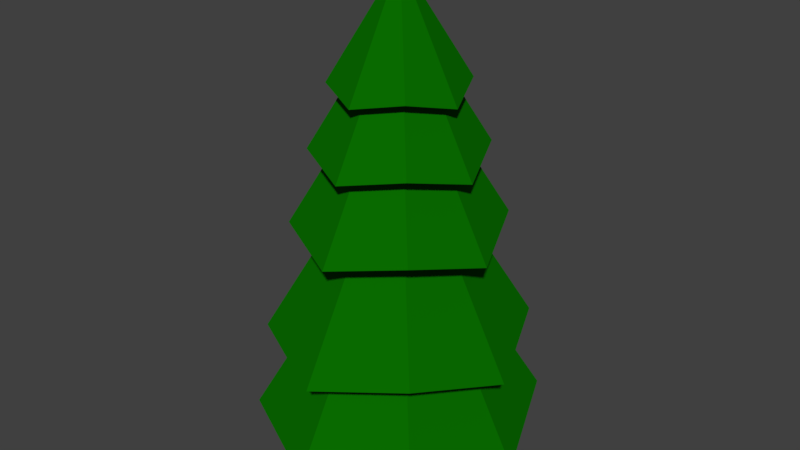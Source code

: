 # Source: tree.blend  (saved by Blender 2.79.0; exported with 4.5.12 LTS)
import bpy
from mathutils import Matrix  # noqa: F401  (used for matrix-valued properties, if any)

bpy.ops.wm.read_factory_settings(use_empty=True)
scene = bpy.context.scene
scene.name = 'Scene'

# ---- collections
col_collection_1 = bpy.data.collections.new('Collection 1'); scene.collection.children.link(col_collection_1)

# ---- materials (node trees are filled in below, after node groups)
mat_material_001 = bpy.data.materials.new('Material.001')
mat_material_001.alpha_threshold = 0.0
mat_material_001.use_transparent_shadow = False
mat_material_001.diffuse_color = (0.003023, 0.1523, 0.0, 1.0)
mat_material_001.roughness = 0.5
mat_material_002 = bpy.data.materials.new('Material.002')
mat_material_002.alpha_threshold = 0.0
mat_material_002.use_transparent_shadow = False
mat_material_002.diffuse_color = (0.07324, 0.01857, 0.00816, 1.0)
mat_material_002.specular_color = (1.0, 0.6529, 0.5442)
mat_material_002.roughness = 0.5

# ---- material node trees

# ---- world
world_world = bpy.data.worlds.new('World'); scene.world = world_world
world_world.color = (0.05088, 0.05088, 0.05088)
world_world.use_sun_shadow = False
world_world.sun_shadow_jitter_overblur = 0.0
world_world.cycles.sampling_method = 'MANUAL'

# ---- meshes
me_cone_001 = bpy.data.meshes.new('Cone.001')
me_cone_001.from_pydata([(9.147e-09, 1.8, -5.491), (-3.183e-08, -6.361e-09, -2.606), (1.222, 1.272, -5.273), (1.728, -9.577e-08, -5.587), (1.222, -1.272, -5.273), (-1.436e-07, -1.8, -5.491), (-1.222, -1.272, -5.273), (-1.728, -6.361e-09, -5.587), (-1.222, 1.272, -5.273), (-2.029e-09, 1.633, -4.445), (-3.928e-08, -6.361e-09, -1.826), (1.109, 1.155, -4.247), (1.568, -9.577e-08, -4.532), (1.109, -1.155, -4.247), (-1.399e-07, -1.633, -4.445), (-1.109, -1.155, -4.247), (-1.568, -6.361e-09, -4.532), (-1.109, 1.155, -4.247), (-1.693e-08, 1.31, -3.133), (-4.301e-08, -6.361e-09, -1.032), (0.8897, 0.9264, -2.974), (1.258, -9.577e-08, -3.202), (0.8897, -0.9264, -2.974), (-1.25e-07, -1.31, -3.133), (-0.8897, -0.9264, -2.974), (-1.258, -6.361e-09, -3.202), (-0.8897, 0.9264, -2.974), (-3.183e-08, 1.067, -2.259), (-5.791e-08, -6.361e-09, -0.5472), (0.7248, 0.7547, -2.129), (1.025, -6.597e-08, -2.316), (0.7248, -0.7547, -2.129), (-1.212e-07, -1.067, -2.259), (-0.7248, -0.7547, -2.129), (-1.025, -6.361e-09, -2.316), (-0.7248, 0.7547, -2.129), (-5.046e-08, 0.8327, -1.513), (-6.908e-08, -6.361e-09, -0.1777), (0.5654, 0.5888, -1.412), (0.7996, -6.597e-08, -1.557), (0.5654, -0.5888, -1.412), (-1.212e-07, -0.8327, -1.513), (-0.5654, -0.5888, -1.412), (-0.7996, -6.361e-09, -1.557), (-0.5654, 0.5888, -1.412), (7.505e-07, 0.3031, -5.992), (7.43e-07, 0.2794, -5.266), (0.1515, 0.2625, -5.992), (0.1397, 0.242, -5.266), (0.2625, 0.1515, -5.992), (0.242, 0.1397, -5.266), (0.3031, -1.049e-06, -5.992), (0.2794, -1.049e-06, -5.266), (0.2625, -0.1515, -5.992), (0.242, -0.1397, -5.266), (0.1515, -0.2625, -5.992), (0.1397, -0.242, -5.266), (7.505e-07, -0.3031, -5.992), (7.43e-07, -0.2794, -5.266), (-0.1515, -0.2625, -5.992), (-0.1397, -0.242, -5.266), (-0.2625, -0.1515, -5.992), (-0.242, -0.1397, -5.266), (-0.3031, -1.049e-06, -5.992), (-0.2794, -1.049e-06, -5.266), (-0.2625, 0.1515, -5.992), (-0.242, 0.1397, -5.266), (-0.1515, 0.2625, -5.992), (-0.1397, 0.242, -5.266)], [], [(0, 1, 2), (2, 1, 3), (3, 1, 4), (4, 1, 5), (5, 1, 6), (6, 1, 7), (7, 1, 8), (8, 1, 0), (0, 2, 3, 4, 5, 6, 7, 8), (9, 10, 11), (11, 10, 12), (12, 10, 13), (13, 10, 14), (14, 10, 15), (15, 10, 16), (16, 10, 17), (17, 10, 9), (9, 11, 12, 13, 14, 15, 16, 17), (18, 19, 20), (20, 19, 21), (21, 19, 22), (22, 19, 23), (23, 19, 24), (24, 19, 25), (25, 19, 26), (26, 19, 18), (18, 20, 21, 22, 23, 24, 25, 26), (27, 28, 29), (29, 28, 30), (30, 28, 31), (31, 28, 32), (32, 28, 33), (33, 28, 34), (34, 28, 35), (35, 28, 27), (27, 29, 30, 31, 32, 33, 34, 35), (36, 37, 38), (38, 37, 39), (39, 37, 40), (40, 37, 41), (41, 37, 42), (42, 37, 43), (43, 37, 44), (44, 37, 36), (36, 38, 39, 40, 41, 42, 43, 44), (45, 46, 48, 47), (47, 48, 50, 49), (49, 50, 52, 51), (51, 52, 54, 53), (53, 54, 56, 55), (55, 56, 58, 57), (57, 58, 60, 59), (59, 60, 62, 61), (61, 62, 64, 63), (63, 64, 66, 65), (48, 46, 68, 66, 64, 62, 60, 58, 56, 54, 52, 50), (65, 66, 68, 67), (67, 68, 46, 45), (45, 47, 49, 51, 53, 55, 57, 59, 61, 63, 65, 67)])
me_cone_001.polygons.foreach_set('material_index', [0, 0, 0, 0, 0, 0, 0, 0, 0, 0, 0, 0, 0, 0, 0, 0, 0, 0, 0, 0, 0, 0, 0, 0, 0, 0, 0, 0, 0, 0, 0, 0, 0, 0, 0, 0, 0, 0, 0, 0, 0, 0, 0, 0, 0, 1, 1, 1, 1, 1, 1, 1, 1, 1, 1, 0, 1, 1, 1])
me_cone_001.materials.append(mat_material_001)
me_cone_001.materials.append(mat_material_002)
me_cone_001.use_remesh_preserve_volume = False
me_cone_001.use_remesh_preserve_attributes = False
me_cone_001.use_mirror_vertex_groups = False
me_cone_001.update()

# ---- objects
ob_tree_001 = bpy.data.objects.new('tree.001', me_cone_001)

# ---- transforms, parenting, visibility, modifiers, constraints
ob_tree_001.location = (0.0, 0.0, 1.0)
ob_tree_001.scale = (0.1552, 0.1571, 0.1669)
ob_tree_001.lineart.crease_threshold = 0.0

# ---- collection membership
col_collection_1.objects.link(ob_tree_001)

# ---- scene / render settings (as saved in the file)
scene.frame_start = 1; scene.frame_end = 250; scene.frame_set(1)
scene.render.engine = 'BLENDER_EEVEE_NEXT'
scene.render.resolution_percentage = 50
scene.render.dither_intensity = 0.0
scene.cycles.use_denoising = False
scene.cycles.samples = 128
scene.cycles.sampling_pattern = 'TABULATED_SOBOL'
scene.cycles.use_adaptive_sampling = False
scene.cycles.use_light_tree = False
scene.cycles.blur_glossy = 0.0
scene.cycles.sample_clamp_indirect = 0.0
scene.view_settings.view_transform = 'Standard'
bpy.context.view_layer.update()

# ---- added for rendering (the .blend has no active camera and no usable light): camera, sun
cam_auto = bpy.data.cameras.new('AutoCamera')
cam_auto.lens = 50.0
cam_auto.sensor_width = 36.0
cam_auto.clip_end = 1000.0
ob_auto_camera = bpy.data.objects.new('AutoCamera', cam_auto)
scene.collection.objects.link(ob_auto_camera)
ob_auto_camera.location = (1.1515, -1.3818, 1.40634)
ob_auto_camera.rotation_euler = (1.09748, -7.21219e-08, 0.694738)
scene.camera = ob_auto_camera
light_auto_sun = bpy.data.lights.new('AutoSun', 'SUN')
light_auto_sun.energy = 3.0
light_auto_sun.angle = 0.0523599
ob_auto_sun = bpy.data.objects.new('AutoSun', light_auto_sun)
scene.collection.objects.link(ob_auto_sun)
ob_auto_sun.rotation_euler = (0.872665, 0.174533, 0.523599)
bpy.context.view_layer.update()
